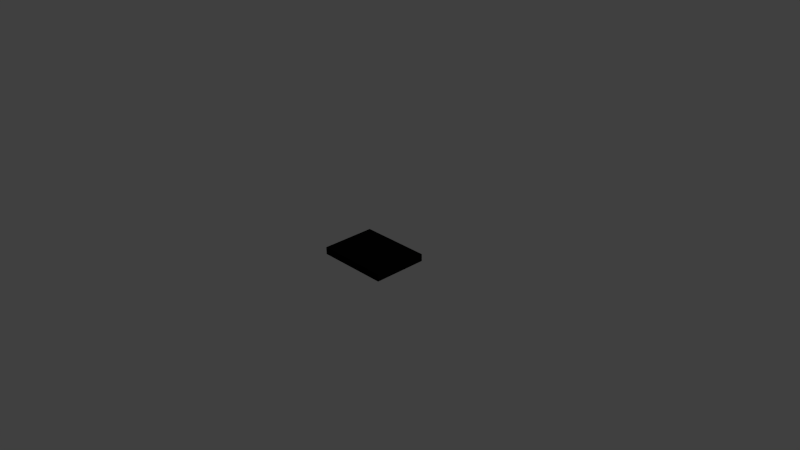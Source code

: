 # Source: segment.blend  (saved by Blender 2.76.0; exported with 4.5.12 LTS)
import bpy
from mathutils import Matrix  # noqa: F401  (used for matrix-valued properties, if any)

bpy.ops.wm.read_factory_settings(use_empty=True)
scene = bpy.context.scene
scene.name = 'Scene'

# ---- collections
col_collection_1 = bpy.data.collections.new('Collection 1'); scene.collection.children.link(col_collection_1)

# ---- materials (node trees are filled in below, after node groups)
mat_material = bpy.data.materials.new('Material')
mat_material.alpha_threshold = 0.0
mat_material.use_transparent_shadow = False
mat_material.diffuse_color = (0.002063, 0.002063, 0.002063, 1.0)
mat_material.specular_color = (0.002063, 0.002063, 0.002063)
mat_material.roughness = 0.5
mat_material.line_color = (0.0, 0.0, 0.0, 1.0)

# ---- material node trees

# ---- world
world_world = bpy.data.worlds.new('World'); scene.world = world_world
world_world.color = (0.05088, 0.05088, 0.05088)
world_world.use_sun_shadow = False
world_world.sun_shadow_jitter_overblur = 0.0
world_world.cycles.sampling_method = 'MANUAL'
world_world.cycles.sample_map_resolution = 256

# ---- cameras
cam_camera = bpy.data.cameras.new('Camera')
cam_camera.clip_end = 100.0
cam_camera.lens = 35.0
cam_camera.sensor_width = 32.0
cam_camera.sensor_height = 18.0
cam_camera.ortho_scale = 7.314
cam_camera.dof.focus_distance = 0.0
cam_camera.dof.aperture_fstop = 128.0

# ---- lights
light_lamp = bpy.data.lights.new('Lamp', 'POINT')
light_lamp.transmission_factor = 0.0
light_lamp.cutoff_distance = 30.0
light_lamp.energy = 100.0
light_lamp.shadow_buffer_clip_start = 1.001
light_lamp.shadow_soft_size = 0.1
light_lamp.shadow_maximum_resolution = 0.006
light_lamp.use_absolute_resolution = True
light_lamp.cycles.use_multiple_importance_sampling = False

# ---- meshes
me_cube = bpy.data.meshes.new('Cube')
me_cube.from_pydata([(1.0, 1.0, -1.0), (1.0, -1.0, -1.0), (-1.0, -1.0, -1.0), (-1.0, 1.0, -1.0), (1.0, 1.0, 1.0), (1.0, -1.0, 1.0), (-1.0, -1.0, 1.0), (-1.0, 1.0, 1.0)], [], [(0, 1, 2, 3), (4, 7, 6, 5), (0, 4, 5, 1), (1, 5, 6, 2), (2, 6, 7, 3), (4, 0, 3, 7)])
_uv = me_cube.uv_layers.new(name='UVMap')
_uv.uv.foreach_set('vector', [1.987e-08, 0.6667, 0.3333, 0.6667, 0.3333, 1.0, 0.0, 1.0, 0.3333, 0.3333, 0.3333, 0.6667, 4.967e-08, 0.6667, 0.0, 0.3333, 0.6667, 0.3333, 0.3333, 0.3333, 0.3333, 0.0, 0.6667, 1.987e-08, 2.98e-08, 0.3333, 0.0, 1.291e-07, 0.3333, 0.0, 0.3333, 0.3333, 1.0, 0.3333, 0.6667, 0.3333, 0.6667, 8.941e-08, 1.0, 0.0, 0.3333, 0.3333, 0.6667, 0.3333, 0.6667, 0.6667, 0.3333, 0.6667])
me_cube.materials.append(mat_material)
me_cube.use_remesh_preserve_volume = False
me_cube.use_remesh_preserve_attributes = False
me_cube.use_mirror_vertex_groups = False
me_cube.update()

# ---- objects
ob_ligne_noire = bpy.data.objects.new('Ligne Noire', me_cube)
ob_lamp = bpy.data.objects.new('Lamp', light_lamp)
ob_camera = bpy.data.objects.new('Camera', cam_camera)

# ---- transforms, parenting, visibility, modifiers, constraints
ob_ligne_noire.location = (0.0, 0.0, 0.0)
ob_ligne_noire.scale = (0.5, 0.375, 0.05)
ob_ligne_noire.lock_location = (True, True, True)
ob_ligne_noire.lock_rotation = (True, True, True)
ob_ligne_noire.lock_rotations_4d = False
ob_ligne_noire.lock_scale = (True, True, True)
ob_ligne_noire.empty_display_type = 'ARROWS'
ob_ligne_noire.lineart.crease_threshold = 0.0
ob_lamp.location = (4.076, 1.005, 5.904)
ob_lamp.rotation_euler = (0.6503, 0.05522, 1.866)
ob_lamp.lock_rotations_4d = False
ob_lamp.empty_display_type = 'ARROWS'
ob_lamp.color = (0.0, 0.0, 0.0, 0.0)
ob_lamp.lineart.crease_threshold = 0.0
ob_camera.location = (7.481, -6.508, 5.344)
ob_camera.rotation_euler = (1.109, 0.01082, 0.8149)
ob_camera.lock_rotations_4d = False
ob_camera.empty_display_type = 'ARROWS'
ob_camera.color = (0.0, 0.0, 0.0, 0.0)
ob_camera.display_type = 'WIRE'
ob_camera.lineart.crease_threshold = 0.0

# ---- collection membership
col_collection_1.objects.link(ob_ligne_noire)
col_collection_1.objects.link(ob_lamp)
col_collection_1.objects.link(ob_camera)

# ---- scene / render settings (as saved in the file)
scene.camera = ob_camera
scene.frame_start = 1; scene.frame_end = 250; scene.frame_set(1)
scene.render.engine = 'BLENDER_EEVEE_NEXT'
scene.render.resolution_percentage = 50
scene.render.dither_intensity = 0.0
scene.cycles.use_denoising = False
scene.cycles.samples = 10
scene.cycles.sampling_pattern = 'TABULATED_SOBOL'
scene.cycles.light_sampling_threshold = 0.0
scene.cycles.use_adaptive_sampling = False
scene.cycles.use_light_tree = False
scene.cycles.blur_glossy = 0.0
scene.cycles.pixel_filter_type = 'GAUSSIAN'
scene.cycles.sample_clamp_indirect = 0.0
scene.view_settings.view_transform = 'Standard'
bpy.context.view_layer.update()
